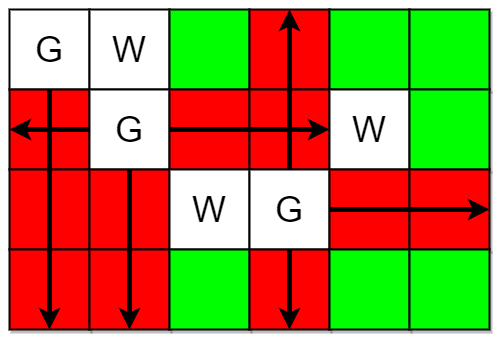

The diagram above was exported from draw.io. Its source (the exported page's mxGraphModel, read from the mxfile embedded in the PNG):
<mxGraphModel dx="1122" dy="794" grid="1" gridSize="10" guides="1" tooltips="1" connect="1" arrows="1" fold="1" page="1" pageScale="1" pageWidth="850" pageHeight="1100" math="0" shadow="0">
  <root>
    <mxCell id="0" />
    <mxCell id="1" parent="0" />
    <mxCell id="M9GOEuiwONn0rCt6y_De-12" value="G" style="whiteSpace=wrap;html=1;aspect=fixed;shadow=1;fontSize=36;strokeWidth=2;" parent="1" vertex="1">
      <mxGeometry x="120" y="80" width="80" height="80" as="geometry" />
    </mxCell>
    <mxCell id="M9GOEuiwONn0rCt6y_De-13" value="W" style="whiteSpace=wrap;html=1;aspect=fixed;shadow=1;fontSize=36;strokeWidth=2;" parent="1" vertex="1">
      <mxGeometry x="200" y="80" width="80" height="80" as="geometry" />
    </mxCell>
    <mxCell id="M9GOEuiwONn0rCt6y_De-14" value="" style="whiteSpace=wrap;html=1;aspect=fixed;shadow=1;fontSize=36;strokeWidth=2;fillColor=#00FF00;" parent="1" vertex="1">
      <mxGeometry x="280" y="80" width="80" height="80" as="geometry" />
    </mxCell>
    <mxCell id="M9GOEuiwONn0rCt6y_De-15" value="" style="whiteSpace=wrap;html=1;aspect=fixed;shadow=1;fontSize=36;strokeWidth=2;fillColor=#FF0000;" parent="1" vertex="1">
      <mxGeometry x="360" y="80" width="80" height="80" as="geometry" />
    </mxCell>
    <mxCell id="M9GOEuiwONn0rCt6y_De-16" value="" style="whiteSpace=wrap;html=1;aspect=fixed;shadow=1;fontSize=36;strokeWidth=2;fillColor=#00FF00;" parent="1" vertex="1">
      <mxGeometry x="440" y="80" width="80" height="80" as="geometry" />
    </mxCell>
    <mxCell id="M9GOEuiwONn0rCt6y_De-17" value="" style="whiteSpace=wrap;html=1;aspect=fixed;shadow=1;fontSize=36;strokeWidth=2;fillColor=#00FF00;" parent="1" vertex="1">
      <mxGeometry x="520" y="80" width="80" height="80" as="geometry" />
    </mxCell>
    <mxCell id="M9GOEuiwONn0rCt6y_De-18" value="" style="whiteSpace=wrap;html=1;aspect=fixed;shadow=1;fontSize=36;strokeWidth=2;fillColor=#FF0000;" parent="1" vertex="1">
      <mxGeometry x="120" y="160" width="80" height="80" as="geometry" />
    </mxCell>
    <mxCell id="M9GOEuiwONn0rCt6y_De-19" value="G" style="whiteSpace=wrap;html=1;aspect=fixed;shadow=1;fontSize=36;strokeWidth=2;" parent="1" vertex="1">
      <mxGeometry x="200" y="160" width="80" height="80" as="geometry" />
    </mxCell>
    <mxCell id="M9GOEuiwONn0rCt6y_De-20" value="" style="whiteSpace=wrap;html=1;aspect=fixed;shadow=1;fontSize=36;strokeWidth=2;fillColor=#FF0000;" parent="1" vertex="1">
      <mxGeometry x="280" y="160" width="80" height="80" as="geometry" />
    </mxCell>
    <mxCell id="YoWtz3e-qt7t6Iw4Gt63-9" value="" style="edgeStyle=orthogonalEdgeStyle;rounded=0;orthogonalLoop=1;jettySize=auto;html=1;strokeWidth=5;" edge="1" parent="1" source="M9GOEuiwONn0rCt6y_De-21" target="M9GOEuiwONn0rCt6y_De-23">
      <mxGeometry relative="1" as="geometry" />
    </mxCell>
    <mxCell id="M9GOEuiwONn0rCt6y_De-21" value="" style="whiteSpace=wrap;html=1;aspect=fixed;shadow=1;fontSize=36;strokeWidth=2;fillColor=#FF0000;" parent="1" vertex="1">
      <mxGeometry x="360" y="160" width="80" height="80" as="geometry" />
    </mxCell>
    <mxCell id="M9GOEuiwONn0rCt6y_De-22" value="W" style="whiteSpace=wrap;html=1;aspect=fixed;shadow=1;fontSize=36;strokeWidth=2;fillColor=#FFFFFF;" parent="1" vertex="1">
      <mxGeometry x="440" y="160" width="80" height="80" as="geometry" />
    </mxCell>
    <mxCell id="M9GOEuiwONn0rCt6y_De-23" value="" style="whiteSpace=wrap;html=1;aspect=fixed;shadow=1;fontSize=36;strokeWidth=2;fillColor=#00FF00;" parent="1" vertex="1">
      <mxGeometry x="520" y="160" width="80" height="80" as="geometry" />
    </mxCell>
    <mxCell id="M9GOEuiwONn0rCt6y_De-24" value="" style="whiteSpace=wrap;html=1;aspect=fixed;shadow=1;fontSize=36;strokeWidth=2;fillColor=#FF0000;" parent="1" vertex="1">
      <mxGeometry x="120" y="240" width="80" height="80" as="geometry" />
    </mxCell>
    <mxCell id="M9GOEuiwONn0rCt6y_De-25" value="" style="whiteSpace=wrap;html=1;aspect=fixed;shadow=1;fontSize=36;strokeWidth=2;fillColor=#FF0000;" parent="1" vertex="1">
      <mxGeometry x="200" y="240" width="80" height="80" as="geometry" />
    </mxCell>
    <mxCell id="M9GOEuiwONn0rCt6y_De-26" value="W" style="whiteSpace=wrap;html=1;aspect=fixed;shadow=1;fontSize=36;strokeWidth=2;" parent="1" vertex="1">
      <mxGeometry x="280" y="240" width="80" height="80" as="geometry" />
    </mxCell>
    <mxCell id="M9GOEuiwONn0rCt6y_De-27" value="G" style="whiteSpace=wrap;html=1;aspect=fixed;shadow=1;fontSize=36;strokeWidth=2;" parent="1" vertex="1">
      <mxGeometry x="360" y="240" width="80" height="80" as="geometry" />
    </mxCell>
    <mxCell id="M9GOEuiwONn0rCt6y_De-28" value="" style="whiteSpace=wrap;html=1;aspect=fixed;shadow=1;fontSize=36;strokeWidth=2;fillColor=#FF0000;" parent="1" vertex="1">
      <mxGeometry x="440" y="240" width="80" height="80" as="geometry" />
    </mxCell>
    <mxCell id="M9GOEuiwONn0rCt6y_De-29" value="" style="whiteSpace=wrap;html=1;aspect=fixed;shadow=1;fontSize=36;strokeWidth=2;fillColor=#FF0000;" parent="1" vertex="1">
      <mxGeometry x="520" y="240" width="80" height="80" as="geometry" />
    </mxCell>
    <mxCell id="M9GOEuiwONn0rCt6y_De-30" value="" style="whiteSpace=wrap;html=1;aspect=fixed;shadow=1;fontSize=36;strokeWidth=2;fillColor=#FF0000;" parent="1" vertex="1">
      <mxGeometry x="120" y="320" width="80" height="80" as="geometry" />
    </mxCell>
    <mxCell id="M9GOEuiwONn0rCt6y_De-31" value="" style="whiteSpace=wrap;html=1;aspect=fixed;shadow=1;fontSize=36;strokeWidth=2;fillColor=#FF0000;" parent="1" vertex="1">
      <mxGeometry x="200" y="320" width="80" height="80" as="geometry" />
    </mxCell>
    <mxCell id="M9GOEuiwONn0rCt6y_De-32" value="" style="whiteSpace=wrap;html=1;aspect=fixed;shadow=1;fontSize=36;strokeWidth=2;fillColor=#00FF00;" parent="1" vertex="1">
      <mxGeometry x="280" y="320" width="80" height="80" as="geometry" />
    </mxCell>
    <mxCell id="M9GOEuiwONn0rCt6y_De-33" value="" style="whiteSpace=wrap;html=1;aspect=fixed;shadow=1;fontSize=36;strokeWidth=2;fillColor=#FF0000;" parent="1" vertex="1">
      <mxGeometry x="360" y="320" width="80" height="80" as="geometry" />
    </mxCell>
    <mxCell id="M9GOEuiwONn0rCt6y_De-34" value="" style="whiteSpace=wrap;html=1;aspect=fixed;shadow=1;fontSize=36;strokeWidth=2;fillColor=#00FF00;" parent="1" vertex="1">
      <mxGeometry x="440" y="320" width="80" height="80" as="geometry" />
    </mxCell>
    <mxCell id="M9GOEuiwONn0rCt6y_De-35" value="" style="whiteSpace=wrap;html=1;aspect=fixed;shadow=1;fontSize=36;strokeWidth=2;fillColor=#00FF00;" parent="1" vertex="1">
      <mxGeometry x="520" y="320" width="80" height="80" as="geometry" />
    </mxCell>
    <mxCell id="YoWtz3e-qt7t6Iw4Gt63-1" style="edgeStyle=orthogonalEdgeStyle;orthogonalLoop=1;jettySize=auto;html=1;entryX=0.5;entryY=1;entryDx=0;entryDy=0;strokeWidth=5;rounded=0;" edge="1" parent="1" source="M9GOEuiwONn0rCt6y_De-12" target="M9GOEuiwONn0rCt6y_De-30">
      <mxGeometry relative="1" as="geometry">
        <Array as="points">
          <mxPoint x="160" y="340" />
          <mxPoint x="160" y="340" />
        </Array>
      </mxGeometry>
    </mxCell>
    <mxCell id="YoWtz3e-qt7t6Iw4Gt63-3" style="edgeStyle=orthogonalEdgeStyle;orthogonalLoop=1;jettySize=auto;html=1;strokeWidth=5;rounded=0;exitX=0;exitY=0.5;exitDx=0;exitDy=0;entryX=0;entryY=0.5;entryDx=0;entryDy=0;" edge="1" parent="1" source="M9GOEuiwONn0rCt6y_De-20" target="M9GOEuiwONn0rCt6y_De-22">
      <mxGeometry relative="1" as="geometry">
        <mxPoint x="170" y="170" as="sourcePoint" />
        <mxPoint x="660" y="350" as="targetPoint" />
        <Array as="points">
          <mxPoint x="340" y="200" />
          <mxPoint x="340" y="200" />
        </Array>
      </mxGeometry>
    </mxCell>
    <mxCell id="YoWtz3e-qt7t6Iw4Gt63-4" style="edgeStyle=orthogonalEdgeStyle;orthogonalLoop=1;jettySize=auto;html=1;entryX=0.5;entryY=0;entryDx=0;entryDy=0;strokeWidth=5;rounded=0;exitX=0.5;exitY=1;exitDx=0;exitDy=0;" edge="1" parent="1" source="M9GOEuiwONn0rCt6y_De-21" target="M9GOEuiwONn0rCt6y_De-15">
      <mxGeometry relative="1" as="geometry">
        <mxPoint x="180" y="180" as="sourcePoint" />
        <mxPoint x="180" y="420" as="targetPoint" />
        <Array as="points">
          <mxPoint x="400" y="170" />
          <mxPoint x="400" y="170" />
        </Array>
      </mxGeometry>
    </mxCell>
    <mxCell id="YoWtz3e-qt7t6Iw4Gt63-5" style="edgeStyle=orthogonalEdgeStyle;orthogonalLoop=1;jettySize=auto;html=1;entryX=1;entryY=0.5;entryDx=0;entryDy=0;strokeWidth=5;rounded=0;exitX=0;exitY=0.5;exitDx=0;exitDy=0;" edge="1" parent="1" source="M9GOEuiwONn0rCt6y_De-28" target="M9GOEuiwONn0rCt6y_De-29">
      <mxGeometry relative="1" as="geometry">
        <mxPoint x="190" y="190" as="sourcePoint" />
        <mxPoint x="190" y="430" as="targetPoint" />
        <Array as="points">
          <mxPoint x="580" y="280" />
          <mxPoint x="580" y="280" />
        </Array>
      </mxGeometry>
    </mxCell>
    <mxCell id="YoWtz3e-qt7t6Iw4Gt63-6" style="edgeStyle=orthogonalEdgeStyle;orthogonalLoop=1;jettySize=auto;html=1;entryX=0.5;entryY=1;entryDx=0;entryDy=0;strokeWidth=5;rounded=0;exitX=0.5;exitY=1;exitDx=0;exitDy=0;" edge="1" parent="1" source="M9GOEuiwONn0rCt6y_De-27" target="M9GOEuiwONn0rCt6y_De-33">
      <mxGeometry relative="1" as="geometry">
        <mxPoint x="200" y="200" as="sourcePoint" />
        <mxPoint x="200" y="440" as="targetPoint" />
        <Array as="points">
          <mxPoint x="400" y="370" />
          <mxPoint x="400" y="370" />
        </Array>
      </mxGeometry>
    </mxCell>
    <mxCell id="YoWtz3e-qt7t6Iw4Gt63-7" style="edgeStyle=orthogonalEdgeStyle;orthogonalLoop=1;jettySize=auto;html=1;entryX=0.5;entryY=1;entryDx=0;entryDy=0;strokeWidth=5;rounded=0;exitX=0.5;exitY=0;exitDx=0;exitDy=0;" edge="1" parent="1" source="M9GOEuiwONn0rCt6y_De-25" target="M9GOEuiwONn0rCt6y_De-31">
      <mxGeometry relative="1" as="geometry">
        <mxPoint x="210" y="210" as="sourcePoint" />
        <mxPoint x="210" y="450" as="targetPoint" />
        <Array as="points">
          <mxPoint x="240" y="330" />
          <mxPoint x="240" y="330" />
        </Array>
      </mxGeometry>
    </mxCell>
    <mxCell id="YoWtz3e-qt7t6Iw4Gt63-8" style="edgeStyle=orthogonalEdgeStyle;orthogonalLoop=1;jettySize=auto;html=1;entryX=0;entryY=0.5;entryDx=0;entryDy=0;strokeWidth=5;rounded=0;exitX=0;exitY=0.5;exitDx=0;exitDy=0;" edge="1" parent="1" source="M9GOEuiwONn0rCt6y_De-19" target="M9GOEuiwONn0rCt6y_De-18">
      <mxGeometry relative="1" as="geometry">
        <mxPoint x="220" y="220" as="sourcePoint" />
        <mxPoint x="220" y="460" as="targetPoint" />
        <Array as="points">
          <mxPoint x="150" y="200" />
          <mxPoint x="150" y="200" />
        </Array>
      </mxGeometry>
    </mxCell>
  </root>
</mxGraphModel>